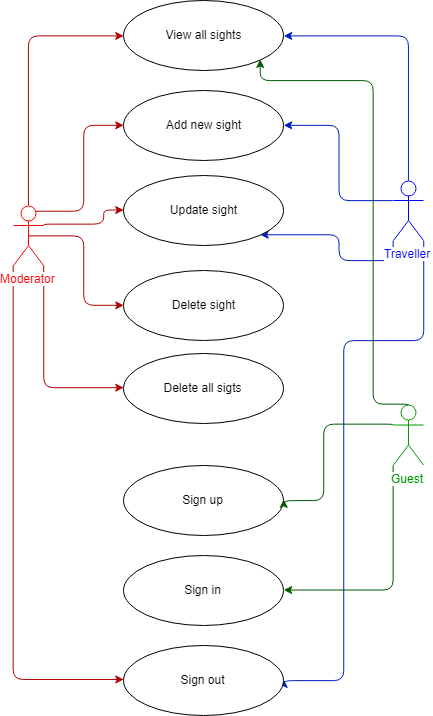

The diagram above was exported from draw.io. Its source (the exported page's mxGraphModel, read from the mxfile embedded in the PNG):
<mxGraphModel dx="988" dy="474" grid="1" gridSize="10" guides="1" tooltips="1" connect="1" arrows="1" fold="1" page="1" pageScale="1" pageWidth="827" pageHeight="1169" background="#ffffff" math="0" shadow="0">
  <root>
    <mxCell id="0" />
    <mxCell id="1" parent="0" />
    <mxCell id="25" style="edgeStyle=orthogonalEdgeStyle;rounded=1;html=1;exitX=0.5;exitY=0;exitPerimeter=0;entryX=1;entryY=0.5;jettySize=auto;orthogonalLoop=1;fillColor=#0050ef;strokeColor=#001DBC;" parent="1" source="7" target="10" edge="1">
      <mxGeometry relative="1" as="geometry" />
    </mxCell>
    <mxCell id="G_wfPmb2LB4CaEW1vox0-44" style="edgeStyle=orthogonalEdgeStyle;rounded=1;orthogonalLoop=1;jettySize=auto;html=1;exitX=1;exitY=1;exitDx=0;exitDy=0;exitPerimeter=0;entryX=1;entryY=0.5;entryDx=0;entryDy=0;fillColor=#0050ef;strokeColor=#001DBC;" edge="1" parent="1" source="7" target="20">
      <mxGeometry relative="1" as="geometry">
        <Array as="points">
          <mxPoint x="540" y="360" />
          <mxPoint x="460" y="360" />
          <mxPoint x="460" y="700" />
        </Array>
      </mxGeometry>
    </mxCell>
    <mxCell id="G_wfPmb2LB4CaEW1vox0-45" style="edgeStyle=orthogonalEdgeStyle;rounded=1;orthogonalLoop=1;jettySize=auto;html=1;exitX=0;exitY=0.3333333333333333;exitDx=0;exitDy=0;exitPerimeter=0;entryX=1;entryY=0.5;entryDx=0;entryDy=0;fillColor=#0050ef;strokeColor=#001DBC;" edge="1" parent="1" source="7" target="11">
      <mxGeometry relative="1" as="geometry" />
    </mxCell>
    <mxCell id="G_wfPmb2LB4CaEW1vox0-58" style="edgeStyle=orthogonalEdgeStyle;rounded=1;orthogonalLoop=1;jettySize=auto;html=1;exitX=0;exitY=1;exitDx=0;exitDy=0;exitPerimeter=0;entryX=1;entryY=1;entryDx=0;entryDy=0;fillColor=#0050ef;strokeColor=#001DBC;" edge="1" parent="1" source="7" target="12">
      <mxGeometry relative="1" as="geometry" />
    </mxCell>
    <mxCell id="7" value="&lt;font color=&quot;#0000ff&quot;&gt;Traveller&lt;/font&gt;&lt;br&gt;" style="shape=umlActor;verticalLabelPosition=bottom;labelBackgroundColor=#ffffff;verticalAlign=top;html=1;strokeColor=#0000FF;" parent="1" vertex="1">
      <mxGeometry x="510" y="200" width="30" height="60" as="geometry" />
    </mxCell>
    <mxCell id="10" value="View all sights&lt;br&gt;" style="ellipse;whiteSpace=wrap;html=1;" parent="1" vertex="1">
      <mxGeometry x="240" y="20" width="160" height="70" as="geometry" />
    </mxCell>
    <mxCell id="11" value="Add new sight" style="ellipse;whiteSpace=wrap;html=1;" parent="1" vertex="1">
      <mxGeometry x="240" y="110" width="160" height="70" as="geometry" />
    </mxCell>
    <mxCell id="12" value="Update sight&lt;br&gt;" style="ellipse;whiteSpace=wrap;html=1;" parent="1" vertex="1">
      <mxGeometry x="240" y="195" width="160" height="70" as="geometry" />
    </mxCell>
    <mxCell id="13" value="Delete all sigts" style="ellipse;whiteSpace=wrap;html=1;" parent="1" vertex="1">
      <mxGeometry x="240" y="372.5" width="160" height="70" as="geometry" />
    </mxCell>
    <mxCell id="16" value="Delete sight" style="ellipse;whiteSpace=wrap;html=1;" parent="1" vertex="1">
      <mxGeometry x="240" y="290" width="160" height="70" as="geometry" />
    </mxCell>
    <mxCell id="18" value="Sign up" style="ellipse;whiteSpace=wrap;html=1;" parent="1" vertex="1">
      <mxGeometry x="240" y="484.5" width="160" height="70" as="geometry" />
    </mxCell>
    <mxCell id="19" value="Sign in" style="ellipse;whiteSpace=wrap;html=1;" parent="1" vertex="1">
      <mxGeometry x="240" y="574.5" width="160" height="70" as="geometry" />
    </mxCell>
    <mxCell id="20" value="Sign out" style="ellipse;whiteSpace=wrap;html=1;" parent="1" vertex="1">
      <mxGeometry x="240" y="664.5" width="160" height="70" as="geometry" />
    </mxCell>
    <mxCell id="G_wfPmb2LB4CaEW1vox0-62" style="edgeStyle=orthogonalEdgeStyle;rounded=1;orthogonalLoop=1;jettySize=auto;html=1;exitX=0.5;exitY=0;exitDx=0;exitDy=0;exitPerimeter=0;entryX=0;entryY=0.5;entryDx=0;entryDy=0;fillColor=#e51400;strokeColor=#B20000;" edge="1" parent="1" source="G_wfPmb2LB4CaEW1vox0-39" target="10">
      <mxGeometry relative="1" as="geometry" />
    </mxCell>
    <mxCell id="G_wfPmb2LB4CaEW1vox0-63" style="edgeStyle=orthogonalEdgeStyle;rounded=1;orthogonalLoop=1;jettySize=auto;html=1;exitX=0.75;exitY=0.1;exitDx=0;exitDy=0;exitPerimeter=0;entryX=0;entryY=0.5;entryDx=0;entryDy=0;fillColor=#e51400;strokeColor=#B20000;" edge="1" parent="1" source="G_wfPmb2LB4CaEW1vox0-39" target="11">
      <mxGeometry relative="1" as="geometry" />
    </mxCell>
    <mxCell id="G_wfPmb2LB4CaEW1vox0-64" style="edgeStyle=orthogonalEdgeStyle;rounded=1;orthogonalLoop=1;jettySize=auto;html=1;exitX=1;exitY=0.3333333333333333;exitDx=0;exitDy=0;exitPerimeter=0;entryX=0;entryY=0.5;entryDx=0;entryDy=0;fillColor=#e51400;strokeColor=#B20000;" edge="1" parent="1" source="G_wfPmb2LB4CaEW1vox0-39" target="12">
      <mxGeometry relative="1" as="geometry">
        <Array as="points">
          <mxPoint x="220" y="244" />
          <mxPoint x="220" y="230" />
        </Array>
      </mxGeometry>
    </mxCell>
    <mxCell id="G_wfPmb2LB4CaEW1vox0-65" style="edgeStyle=orthogonalEdgeStyle;rounded=1;orthogonalLoop=1;jettySize=auto;html=1;exitX=0.5;exitY=0.5;exitDx=0;exitDy=0;exitPerimeter=0;entryX=0;entryY=0.5;entryDx=0;entryDy=0;fillColor=#e51400;strokeColor=#B20000;" edge="1" parent="1" source="G_wfPmb2LB4CaEW1vox0-39" target="16">
      <mxGeometry relative="1" as="geometry" />
    </mxCell>
    <mxCell id="G_wfPmb2LB4CaEW1vox0-66" style="edgeStyle=orthogonalEdgeStyle;rounded=1;orthogonalLoop=1;jettySize=auto;html=1;exitX=1;exitY=1;exitDx=0;exitDy=0;exitPerimeter=0;entryX=0;entryY=0.5;entryDx=0;entryDy=0;fillColor=#e51400;strokeColor=#B20000;" edge="1" parent="1" source="G_wfPmb2LB4CaEW1vox0-39" target="13">
      <mxGeometry relative="1" as="geometry" />
    </mxCell>
    <mxCell id="G_wfPmb2LB4CaEW1vox0-67" style="edgeStyle=orthogonalEdgeStyle;rounded=1;orthogonalLoop=1;jettySize=auto;html=1;exitX=0;exitY=1;exitDx=0;exitDy=0;exitPerimeter=0;entryX=0;entryY=0.5;entryDx=0;entryDy=0;fillColor=#e51400;strokeColor=#B20000;" edge="1" parent="1" source="G_wfPmb2LB4CaEW1vox0-39" target="20">
      <mxGeometry relative="1" as="geometry" />
    </mxCell>
    <mxCell id="G_wfPmb2LB4CaEW1vox0-39" value="&lt;font color=&quot;#ff0000&quot;&gt;Moderator&lt;/font&gt;&lt;br&gt;" style="shape=umlActor;verticalLabelPosition=bottom;labelBackgroundColor=#ffffff;verticalAlign=top;html=1;strokeColor=#FF0000;" vertex="1" parent="1">
      <mxGeometry x="130" y="225" width="30" height="60" as="geometry" />
    </mxCell>
    <mxCell id="G_wfPmb2LB4CaEW1vox0-59" style="edgeStyle=orthogonalEdgeStyle;rounded=1;orthogonalLoop=1;jettySize=auto;html=1;exitX=0;exitY=1;exitDx=0;exitDy=0;exitPerimeter=0;entryX=1;entryY=0.5;entryDx=0;entryDy=0;fillColor=#008a00;strokeColor=#005700;" edge="1" parent="1" source="2" target="19">
      <mxGeometry relative="1" as="geometry" />
    </mxCell>
    <mxCell id="G_wfPmb2LB4CaEW1vox0-60" style="edgeStyle=orthogonalEdgeStyle;rounded=1;orthogonalLoop=1;jettySize=auto;html=1;exitX=0;exitY=0.3333333333333333;exitDx=0;exitDy=0;exitPerimeter=0;entryX=1;entryY=0.5;entryDx=0;entryDy=0;fillColor=#008a00;strokeColor=#005700;" edge="1" parent="1" source="2" target="18">
      <mxGeometry relative="1" as="geometry">
        <Array as="points">
          <mxPoint x="440" y="444" />
          <mxPoint x="440" y="520" />
        </Array>
      </mxGeometry>
    </mxCell>
    <mxCell id="G_wfPmb2LB4CaEW1vox0-61" style="edgeStyle=orthogonalEdgeStyle;rounded=1;orthogonalLoop=1;jettySize=auto;html=1;exitX=0.5;exitY=0;exitDx=0;exitDy=0;exitPerimeter=0;entryX=1;entryY=1;entryDx=0;entryDy=0;fillColor=#008a00;strokeColor=#005700;" edge="1" parent="1" source="2" target="10">
      <mxGeometry relative="1" as="geometry">
        <Array as="points">
          <mxPoint x="490" y="424" />
          <mxPoint x="490" y="100" />
          <mxPoint x="377" y="100" />
        </Array>
      </mxGeometry>
    </mxCell>
    <mxCell id="2" value="&lt;font color=&quot;#009900&quot;&gt;Guest&lt;/font&gt;&lt;br&gt;" style="shape=umlActor;verticalLabelPosition=bottom;labelBackgroundColor=#ffffff;verticalAlign=top;html=1;strokeColor=#009900;" parent="1" vertex="1">
      <mxGeometry x="510" y="424.5" width="30" height="60" as="geometry" />
    </mxCell>
  </root>
</mxGraphModel>